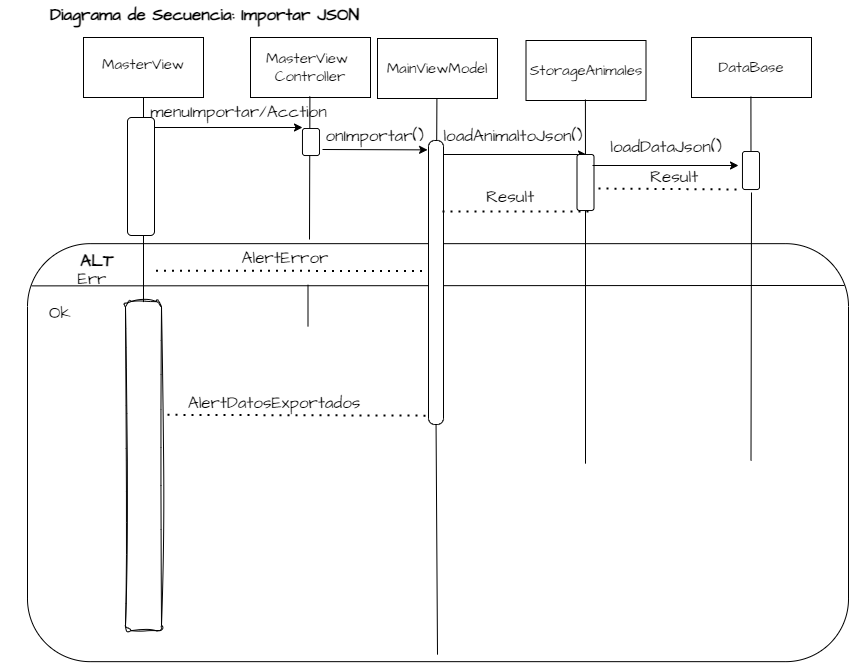

The diagram above was exported from draw.io. Its source (the exported page's mxGraphModel, read from the mxfile embedded in the PNG):
<mxGraphModel dx="1311" dy="821" grid="0" gridSize="10" guides="1" tooltips="1" connect="1" arrows="1" fold="1" page="1" pageScale="1" pageWidth="1169" pageHeight="827" math="0" shadow="0">
  <root>
    <mxCell id="0" />
    <mxCell id="1" parent="0" />
    <mxCell id="Ce-7Moy1NI2meAJlGpht-89" value="" style="rounded=1;whiteSpace=wrap;html=1;hachureGap=4;fontFamily=Architects Daughter;fontSource=https%3A%2F%2Ffonts.googleapis.com%2Fcss%3Ffamily%3DArchitects%2BDaughter;fontSize=17;shadow=0;labelBackgroundColor=default;" vertex="1" parent="1">
      <mxGeometry x="32" y="254.16" width="821" height="418" as="geometry" />
    </mxCell>
    <mxCell id="Ce-7Moy1NI2meAJlGpht-41" value="" style="rounded=0;whiteSpace=wrap;html=1;hachureGap=4;fontFamily=Architects Daughter;fontSource=https%3A%2F%2Ffonts.googleapis.com%2Fcss%3Ffamily%3DArchitects%2BDaughter;fontSize=15;shadow=0;labelBackgroundColor=default;" vertex="1" parent="1">
      <mxGeometry x="88" y="48" width="120" height="60" as="geometry" />
    </mxCell>
    <mxCell id="Ce-7Moy1NI2meAJlGpht-42" value="" style="rounded=0;whiteSpace=wrap;html=1;hachureGap=4;fontFamily=Architects Daughter;fontSource=https%3A%2F%2Ffonts.googleapis.com%2Fcss%3Ffamily%3DArchitects%2BDaughter;fontSize=15;shadow=0;labelBackgroundColor=default;" vertex="1" parent="1">
      <mxGeometry x="255" y="48" width="120" height="60" as="geometry" />
    </mxCell>
    <mxCell id="Ce-7Moy1NI2meAJlGpht-43" value="" style="rounded=0;whiteSpace=wrap;html=1;hachureGap=4;fontFamily=Architects Daughter;fontSource=https%3A%2F%2Ffonts.googleapis.com%2Fcss%3Ffamily%3DArchitects%2BDaughter;fontSize=15;shadow=0;labelBackgroundColor=default;" vertex="1" parent="1">
      <mxGeometry x="382" y="49" width="120" height="60" as="geometry" />
    </mxCell>
    <mxCell id="Ce-7Moy1NI2meAJlGpht-46" value="MasterView" style="text;html=1;strokeColor=none;fillColor=none;align=center;verticalAlign=middle;whiteSpace=wrap;rounded=0;fontSize=15;fontFamily=Architects Daughter;shadow=0;labelBackgroundColor=default;" vertex="1" parent="1">
      <mxGeometry x="118" y="60" width="60" height="30" as="geometry" />
    </mxCell>
    <mxCell id="Ce-7Moy1NI2meAJlGpht-47" value="MasterView&amp;nbsp;&lt;br&gt;Controller" style="text;html=1;strokeColor=none;fillColor=none;align=center;verticalAlign=middle;whiteSpace=wrap;rounded=0;fontSize=15;fontFamily=Architects Daughter;shadow=0;labelBackgroundColor=default;" vertex="1" parent="1">
      <mxGeometry x="285" y="63" width="60" height="30" as="geometry" />
    </mxCell>
    <mxCell id="Ce-7Moy1NI2meAJlGpht-48" value="MainViewModel" style="text;html=1;strokeColor=none;fillColor=none;align=center;verticalAlign=middle;whiteSpace=wrap;rounded=0;fontSize=15;fontFamily=Architects Daughter;shadow=0;labelBackgroundColor=default;" vertex="1" parent="1">
      <mxGeometry x="412" y="64" width="60" height="30" as="geometry" />
    </mxCell>
    <mxCell id="Ce-7Moy1NI2meAJlGpht-51" value="" style="endArrow=none;html=1;rounded=0;hachureGap=4;fontFamily=Architects Daughter;fontSource=https%3A%2F%2Ffonts.googleapis.com%2Fcss%3Ffamily%3DArchitects%2BDaughter;fontSize=15;entryX=0.5;entryY=1;entryDx=0;entryDy=0;shadow=0;labelBackgroundColor=default;" edge="1" parent="1" target="Ce-7Moy1NI2meAJlGpht-41">
      <mxGeometry width="50" height="50" relative="1" as="geometry">
        <mxPoint x="148" y="626" as="sourcePoint" />
        <mxPoint x="167" y="195" as="targetPoint" />
      </mxGeometry>
    </mxCell>
    <mxCell id="Ce-7Moy1NI2meAJlGpht-57" value="&lt;b&gt;&lt;font style=&quot;font-size: 17px;&quot;&gt;Diagrama de Secuencia: Importar JSON&amp;nbsp;&lt;/font&gt;&lt;/b&gt;" style="text;html=1;strokeColor=none;fillColor=none;align=center;verticalAlign=middle;whiteSpace=wrap;rounded=0;fontSize=15;fontFamily=Architects Daughter;shadow=0;labelBackgroundColor=default;" vertex="1" parent="1">
      <mxGeometry x="32" y="11" width="362" height="30" as="geometry" />
    </mxCell>
    <mxCell id="Ce-7Moy1NI2meAJlGpht-58" value="" style="endArrow=classic;html=1;rounded=0;hachureGap=4;fontFamily=Architects Daughter;fontSource=https%3A%2F%2Ffonts.googleapis.com%2Fcss%3Ffamily%3DArchitects%2BDaughter;fontSize=17;shadow=0;labelBackgroundColor=default;" edge="1" parent="1">
      <mxGeometry width="50" height="50" relative="1" as="geometry">
        <mxPoint x="149" y="138" as="sourcePoint" />
        <mxPoint x="307" y="138" as="targetPoint" />
      </mxGeometry>
    </mxCell>
    <mxCell id="Ce-7Moy1NI2meAJlGpht-59" value="menuImportar/Acction" style="text;html=1;strokeColor=none;fillColor=none;align=center;verticalAlign=middle;whiteSpace=wrap;rounded=0;fontSize=17;fontFamily=Architects Daughter;shadow=0;labelBackgroundColor=default;" vertex="1" parent="1">
      <mxGeometry x="202" y="108" width="83" height="30" as="geometry" />
    </mxCell>
    <mxCell id="Ce-7Moy1NI2meAJlGpht-60" value="" style="rounded=1;whiteSpace=wrap;html=1;hachureGap=4;fontFamily=Architects Daughter;fontSource=https%3A%2F%2Ffonts.googleapis.com%2Fcss%3Ffamily%3DArchitects%2BDaughter;fontSize=17;shadow=0;labelBackgroundColor=default;" vertex="1" parent="1">
      <mxGeometry x="132" y="128" width="27" height="118" as="geometry" />
    </mxCell>
    <mxCell id="Ce-7Moy1NI2meAJlGpht-52" value="" style="endArrow=none;html=1;rounded=0;hachureGap=4;fontFamily=Architects Daughter;fontSource=https%3A%2F%2Ffonts.googleapis.com%2Fcss%3Ffamily%3DArchitects%2BDaughter;fontSize=15;entryX=0.5;entryY=1;entryDx=0;entryDy=0;shadow=0;labelBackgroundColor=default;startArrow=none;" edge="1" parent="1">
      <mxGeometry width="50" height="50" relative="1" as="geometry">
        <mxPoint x="314" y="250" as="sourcePoint" />
        <mxPoint x="314.40999999999974" y="107" as="targetPoint" />
      </mxGeometry>
    </mxCell>
    <mxCell id="Ce-7Moy1NI2meAJlGpht-66" value="" style="rounded=1;whiteSpace=wrap;html=1;hachureGap=4;fontFamily=Architects Daughter;fontSource=https%3A%2F%2Ffonts.googleapis.com%2Fcss%3Ffamily%3DArchitects%2BDaughter;fontSize=17;shadow=0;labelBackgroundColor=default;" vertex="1" parent="1">
      <mxGeometry x="307" y="139" width="17" height="27" as="geometry" />
    </mxCell>
    <mxCell id="Ce-7Moy1NI2meAJlGpht-53" value="" style="endArrow=none;html=1;rounded=0;hachureGap=4;fontFamily=Architects Daughter;fontSource=https%3A%2F%2Ffonts.googleapis.com%2Fcss%3Ffamily%3DArchitects%2BDaughter;fontSize=15;entryX=0.5;entryY=1;entryDx=0;entryDy=0;shadow=0;labelBackgroundColor=default;startArrow=none;" edge="1" parent="1" source="Ce-7Moy1NI2meAJlGpht-72">
      <mxGeometry width="50" height="50" relative="1" as="geometry">
        <mxPoint x="441" y="430" as="sourcePoint" />
        <mxPoint x="441.40999999999985" y="109" as="targetPoint" />
      </mxGeometry>
    </mxCell>
    <mxCell id="Ce-7Moy1NI2meAJlGpht-90" value="&lt;b&gt;ALT&lt;/b&gt;" style="text;html=1;strokeColor=none;fillColor=none;align=center;verticalAlign=middle;whiteSpace=wrap;rounded=0;fontSize=17;fontFamily=Architects Daughter;shadow=0;labelBackgroundColor=default;" vertex="1" parent="1">
      <mxGeometry x="72" y="257.15999999999997" width="60" height="30" as="geometry" />
    </mxCell>
    <mxCell id="Ce-7Moy1NI2meAJlGpht-101" value="" style="rounded=0;whiteSpace=wrap;html=1;hachureGap=4;fontFamily=Architects Daughter;fontSource=https%3A%2F%2Ffonts.googleapis.com%2Fcss%3Ffamily%3DArchitects%2BDaughter;fontSize=15;shadow=0;labelBackgroundColor=default;" vertex="1" parent="1">
      <mxGeometry x="530.5" y="51" width="120" height="60" as="geometry" />
    </mxCell>
    <mxCell id="Ce-7Moy1NI2meAJlGpht-104" value="StorageAnimales" style="text;html=1;strokeColor=none;fillColor=none;align=center;verticalAlign=middle;whiteSpace=wrap;rounded=0;fontSize=15;fontFamily=Architects Daughter;shadow=0;labelBackgroundColor=default;" vertex="1" parent="1">
      <mxGeometry x="560.5" y="66" width="60" height="30" as="geometry" />
    </mxCell>
    <mxCell id="Ce-7Moy1NI2meAJlGpht-107" value="" style="endArrow=classic;html=1;rounded=0;hachureGap=4;fontFamily=Architects Daughter;fontSource=https%3A%2F%2Ffonts.googleapis.com%2Fcss%3Ffamily%3DArchitects%2BDaughter;fontSize=17;shadow=0;labelBackgroundColor=default;" edge="1" parent="1">
      <mxGeometry width="50" height="50" relative="1" as="geometry">
        <mxPoint x="448" y="165" as="sourcePoint" />
        <mxPoint x="591" y="165" as="targetPoint" />
      </mxGeometry>
    </mxCell>
    <mxCell id="Ce-7Moy1NI2meAJlGpht-108" value="loadAnimaltoJson()" style="text;html=1;strokeColor=none;fillColor=none;align=center;verticalAlign=middle;whiteSpace=wrap;rounded=0;fontSize=17;fontFamily=Architects Daughter;shadow=0;labelBackgroundColor=default;" vertex="1" parent="1">
      <mxGeometry x="474.5" y="132" width="86" height="30" as="geometry" />
    </mxCell>
    <mxCell id="Ce-7Moy1NI2meAJlGpht-110" value="AlertDatosExportados" style="text;html=1;strokeColor=none;fillColor=none;align=center;verticalAlign=middle;whiteSpace=wrap;rounded=0;fontSize=17;fontFamily=Architects Daughter;shadow=0;labelBackgroundColor=default;" vertex="1" parent="1">
      <mxGeometry x="183" y="404.16" width="192" height="19" as="geometry" />
    </mxCell>
    <mxCell id="Ce-7Moy1NI2meAJlGpht-112" value="" style="endArrow=none;html=1;rounded=0;hachureGap=4;fontFamily=Architects Daughter;fontSource=https%3A%2F%2Ffonts.googleapis.com%2Fcss%3Ffamily%3DArchitects%2BDaughter;fontSize=15;entryX=0.5;entryY=1;entryDx=0;entryDy=0;shadow=0;labelBackgroundColor=default;startArrow=none;" edge="1" parent="1" source="Ce-7Moy1NI2meAJlGpht-113">
      <mxGeometry width="50" height="50" relative="1" as="geometry">
        <mxPoint x="589.5" y="472" as="sourcePoint" />
        <mxPoint x="589.9099999999994" y="110" as="targetPoint" />
      </mxGeometry>
    </mxCell>
    <mxCell id="Ce-7Moy1NI2meAJlGpht-116" value="Err" style="text;html=1;strokeColor=none;fillColor=none;align=center;verticalAlign=middle;whiteSpace=wrap;rounded=0;fontSize=17;fontFamily=Architects Daughter;shadow=0;labelBackgroundColor=default;" vertex="1" parent="1">
      <mxGeometry x="42" y="281.16" width="110" height="17" as="geometry" />
    </mxCell>
    <mxCell id="Ce-7Moy1NI2meAJlGpht-118" value="" style="endArrow=none;html=1;rounded=0;hachureGap=4;fontFamily=Architects Daughter;fontSource=https%3A%2F%2Ffonts.googleapis.com%2Fcss%3Ffamily%3DArchitects%2BDaughter;fontSize=17;exitX=0.005;exitY=0.101;exitDx=0;exitDy=0;exitPerimeter=0;shadow=0;labelBackgroundColor=default;entryX=0.995;entryY=0.1;entryDx=0;entryDy=0;entryPerimeter=0;" edge="1" parent="1" source="Ce-7Moy1NI2meAJlGpht-89" target="Ce-7Moy1NI2meAJlGpht-89">
      <mxGeometry width="50" height="50" relative="1" as="geometry">
        <mxPoint x="42.57499999999982" y="396.074" as="sourcePoint" />
        <mxPoint x="658" y="296.16" as="targetPoint" />
      </mxGeometry>
    </mxCell>
    <mxCell id="Ce-7Moy1NI2meAJlGpht-117" value="&amp;nbsp;Ok" style="text;html=1;strokeColor=none;fillColor=none;align=center;verticalAlign=middle;whiteSpace=wrap;rounded=0;fontSize=17;fontFamily=Architects Daughter;shadow=0;labelBackgroundColor=default;" vertex="1" parent="1">
      <mxGeometry x="5" y="310.16" width="113" height="27" as="geometry" />
    </mxCell>
    <mxCell id="Ce-7Moy1NI2meAJlGpht-120" value="loadDataJson()" style="text;html=1;strokeColor=none;fillColor=none;align=center;verticalAlign=middle;whiteSpace=wrap;rounded=0;fontSize=17;fontFamily=Architects Daughter;shadow=0;labelBackgroundColor=default;" vertex="1" parent="1">
      <mxGeometry x="620.5" y="149.00000000000003" width="102" height="17" as="geometry" />
    </mxCell>
    <mxCell id="Ce-7Moy1NI2meAJlGpht-127" value="" style="endArrow=none;dashed=1;html=1;dashPattern=1 3;strokeWidth=2;rounded=0;hachureGap=4;fontFamily=Architects Daughter;fontSource=https%3A%2F%2Ffonts.googleapis.com%2Fcss%3Ffamily%3DArchitects%2BDaughter;fontSize=17;shadow=0;labelBackgroundColor=default;entryX=0;entryY=1;entryDx=0;entryDy=0;" edge="1" parent="1" target="Ce-7Moy1NI2meAJlGpht-192">
      <mxGeometry width="50" height="50" relative="1" as="geometry">
        <mxPoint x="595" y="198.98" as="sourcePoint" />
        <mxPoint x="717.5" y="198.82" as="targetPoint" />
      </mxGeometry>
    </mxCell>
    <mxCell id="Ce-7Moy1NI2meAJlGpht-128" value="Result" style="text;html=1;strokeColor=none;fillColor=none;align=center;verticalAlign=middle;whiteSpace=wrap;rounded=0;fontSize=17;fontFamily=Architects Daughter;shadow=0;labelBackgroundColor=default;" vertex="1" parent="1">
      <mxGeometry x="643" y="174" width="72" height="27" as="geometry" />
    </mxCell>
    <mxCell id="Ce-7Moy1NI2meAJlGpht-149" value="" style="endArrow=none;dashed=1;html=1;dashPattern=1 3;strokeWidth=2;rounded=0;hachureGap=4;fontFamily=Architects Daughter;fontSource=https%3A%2F%2Ffonts.googleapis.com%2Fcss%3Ffamily%3DArchitects%2BDaughter;fontSize=17;exitX=1.076;exitY=0.93;exitDx=0;exitDy=0;exitPerimeter=0;shadow=0;labelBackgroundColor=default;" edge="1" parent="1">
      <mxGeometry width="50" height="50" relative="1" as="geometry">
        <mxPoint x="160.55199999999968" y="281.1599999999999" as="sourcePoint" />
        <mxPoint x="433.00000000000006" y="281.53000000000003" as="targetPoint" />
      </mxGeometry>
    </mxCell>
    <mxCell id="Ce-7Moy1NI2meAJlGpht-161" value="" style="rounded=1;whiteSpace=wrap;html=1;shadow=0;labelBackgroundColor=#e6d1d1;sketch=1;hachureGap=4;jiggle=2;curveFitting=1;fontFamily=Architects Daughter;fontSource=https%3A%2F%2Ffonts.googleapis.com%2Fcss%3Ffamily%3DArchitects%2BDaughter;fontSize=17;" vertex="1" parent="1">
      <mxGeometry x="130" y="312.16" width="36" height="329" as="geometry" />
    </mxCell>
    <mxCell id="Ce-7Moy1NI2meAJlGpht-163" value="" style="endArrow=none;html=1;rounded=0;hachureGap=4;fontFamily=Architects Daughter;fontSource=https%3A%2F%2Ffonts.googleapis.com%2Fcss%3Ffamily%3DArchitects%2BDaughter;fontSize=15;entryX=0.5;entryY=1;entryDx=0;entryDy=0;shadow=0;labelBackgroundColor=default;startArrow=none;" edge="1" parent="1">
      <mxGeometry width="50" height="50" relative="1" as="geometry">
        <mxPoint x="312.5" y="337.1600000000001" as="sourcePoint" />
        <mxPoint x="312.5" y="295.16" as="targetPoint" />
      </mxGeometry>
    </mxCell>
    <mxCell id="Ce-7Moy1NI2meAJlGpht-164" value="" style="endArrow=classic;html=1;rounded=0;shadow=0;labelBackgroundColor=#e6d1d1;sketch=0;hachureGap=4;jiggle=2;curveFitting=1;fontFamily=Architects Daughter;fontSource=https%3A%2F%2Ffonts.googleapis.com%2Fcss%3Ffamily%3DArchitects%2BDaughter;fontSize=17;entryX=-0.063;entryY=0.033;entryDx=0;entryDy=0;entryPerimeter=0;" edge="1" parent="1" target="Ce-7Moy1NI2meAJlGpht-72">
      <mxGeometry width="50" height="50" relative="1" as="geometry">
        <mxPoint x="327" y="160" as="sourcePoint" />
        <mxPoint x="471" y="162.49999999999977" as="targetPoint" />
      </mxGeometry>
    </mxCell>
    <mxCell id="Ce-7Moy1NI2meAJlGpht-165" value="onImportar()" style="text;html=1;strokeColor=none;fillColor=none;align=center;verticalAlign=middle;whiteSpace=wrap;rounded=0;fontSize=17;fontFamily=Architects Daughter;" vertex="1" parent="1">
      <mxGeometry x="334" y="132" width="91" height="30" as="geometry" />
    </mxCell>
    <mxCell id="Ce-7Moy1NI2meAJlGpht-174" value="" style="endArrow=none;html=1;rounded=0;hachureGap=4;fontFamily=Architects Daughter;fontSource=https%3A%2F%2Ffonts.googleapis.com%2Fcss%3Ffamily%3DArchitects%2BDaughter;fontSize=15;entryX=0.5;entryY=1;entryDx=0;entryDy=0;shadow=0;labelBackgroundColor=default;" edge="1" parent="1">
      <mxGeometry width="50" height="50" relative="1" as="geometry">
        <mxPoint x="442" y="665.16" as="sourcePoint" />
        <mxPoint x="440.4999999999998" y="426.1599999999998" as="targetPoint" />
      </mxGeometry>
    </mxCell>
    <mxCell id="Ce-7Moy1NI2meAJlGpht-72" value="" style="rounded=1;whiteSpace=wrap;html=1;hachureGap=4;fontFamily=Architects Daughter;fontSource=https%3A%2F%2Ffonts.googleapis.com%2Fcss%3Ffamily%3DArchitects%2BDaughter;fontSize=17;shadow=0;labelBackgroundColor=default;arcSize=42;" vertex="1" parent="1">
      <mxGeometry x="433" y="151" width="15" height="284" as="geometry" />
    </mxCell>
    <mxCell id="Ce-7Moy1NI2meAJlGpht-179" value="" style="endArrow=none;html=1;rounded=0;hachureGap=4;fontFamily=Architects Daughter;fontSource=https%3A%2F%2Ffonts.googleapis.com%2Fcss%3Ffamily%3DArchitects%2BDaughter;fontSize=15;entryX=0.5;entryY=1;entryDx=0;entryDy=0;shadow=0;labelBackgroundColor=default;" edge="1" parent="1" target="Ce-7Moy1NI2meAJlGpht-113">
      <mxGeometry width="50" height="50" relative="1" as="geometry">
        <mxPoint x="590" y="474.16" as="sourcePoint" />
        <mxPoint x="590" y="246.16" as="targetPoint" />
      </mxGeometry>
    </mxCell>
    <mxCell id="Ce-7Moy1NI2meAJlGpht-113" value="" style="rounded=1;whiteSpace=wrap;html=1;hachureGap=4;fontFamily=Architects Daughter;fontSource=https%3A%2F%2Ffonts.googleapis.com%2Fcss%3Ffamily%3DArchitects%2BDaughter;fontSize=17;shadow=0;labelBackgroundColor=default;" vertex="1" parent="1">
      <mxGeometry x="581.5" y="165" width="17" height="56" as="geometry" />
    </mxCell>
    <mxCell id="Ce-7Moy1NI2meAJlGpht-181" value="" style="endArrow=none;dashed=1;html=1;dashPattern=1 3;strokeWidth=2;rounded=0;shadow=0;labelBackgroundColor=#e6d1d1;sketch=0;hachureGap=4;jiggle=2;curveFitting=1;fontFamily=Architects Daughter;fontSource=https%3A%2F%2Ffonts.googleapis.com%2Fcss%3Ffamily%3DArchitects%2BDaughter;fontSize=17;exitX=1.168;exitY=0.344;exitDx=0;exitDy=0;exitPerimeter=0;entryX=0;entryY=1;entryDx=0;entryDy=0;" edge="1" parent="1" source="Ce-7Moy1NI2meAJlGpht-161">
      <mxGeometry width="50" height="50" relative="1" as="geometry">
        <mxPoint x="387" y="640.16" as="sourcePoint" />
        <mxPoint x="432.9999999999998" y="426.15999999999957" as="targetPoint" />
      </mxGeometry>
    </mxCell>
    <mxCell id="Ce-7Moy1NI2meAJlGpht-183" value="AlertError" style="text;html=1;strokeColor=none;fillColor=none;align=center;verticalAlign=middle;whiteSpace=wrap;rounded=0;fontSize=17;fontFamily=Architects Daughter;shadow=0;labelBackgroundColor=default;" vertex="1" parent="1">
      <mxGeometry x="232" y="254.16" width="116" height="30" as="geometry" />
    </mxCell>
    <mxCell id="Ce-7Moy1NI2meAJlGpht-188" value="" style="rounded=0;whiteSpace=wrap;html=1;hachureGap=4;fontFamily=Architects Daughter;fontSource=https%3A%2F%2Ffonts.googleapis.com%2Fcss%3Ffamily%3DArchitects%2BDaughter;fontSize=15;shadow=0;labelBackgroundColor=default;" vertex="1" parent="1">
      <mxGeometry x="696" y="48" width="120" height="60" as="geometry" />
    </mxCell>
    <mxCell id="Ce-7Moy1NI2meAJlGpht-189" value="DataBase" style="text;html=1;strokeColor=none;fillColor=none;align=center;verticalAlign=middle;whiteSpace=wrap;rounded=0;fontSize=15;fontFamily=Architects Daughter;shadow=0;labelBackgroundColor=default;" vertex="1" parent="1">
      <mxGeometry x="726" y="63" width="60" height="30" as="geometry" />
    </mxCell>
    <mxCell id="Ce-7Moy1NI2meAJlGpht-190" value="" style="endArrow=none;html=1;rounded=0;hachureGap=4;fontFamily=Architects Daughter;fontSource=https%3A%2F%2Ffonts.googleapis.com%2Fcss%3Ffamily%3DArchitects%2BDaughter;fontSize=15;entryX=0.5;entryY=1;entryDx=0;entryDy=0;shadow=0;labelBackgroundColor=default;startArrow=none;" edge="1" parent="1" source="Ce-7Moy1NI2meAJlGpht-192">
      <mxGeometry width="50" height="50" relative="1" as="geometry">
        <mxPoint x="755" y="469" as="sourcePoint" />
        <mxPoint x="755.4099999999996" y="107" as="targetPoint" />
      </mxGeometry>
    </mxCell>
    <mxCell id="Ce-7Moy1NI2meAJlGpht-191" value="" style="endArrow=none;html=1;rounded=0;hachureGap=4;fontFamily=Architects Daughter;fontSource=https%3A%2F%2Ffonts.googleapis.com%2Fcss%3Ffamily%3DArchitects%2BDaughter;fontSize=15;shadow=0;labelBackgroundColor=default;" edge="1" parent="1">
      <mxGeometry width="50" height="50" relative="1" as="geometry">
        <mxPoint x="755.5" y="471.16" as="sourcePoint" />
        <mxPoint x="756" y="203" as="targetPoint" />
      </mxGeometry>
    </mxCell>
    <mxCell id="Ce-7Moy1NI2meAJlGpht-192" value="" style="rounded=1;whiteSpace=wrap;html=1;hachureGap=4;fontFamily=Architects Daughter;fontSource=https%3A%2F%2Ffonts.googleapis.com%2Fcss%3Ffamily%3DArchitects%2BDaughter;fontSize=17;shadow=0;labelBackgroundColor=default;" vertex="1" parent="1">
      <mxGeometry x="747" y="162" width="17" height="38" as="geometry" />
    </mxCell>
    <mxCell id="Ce-7Moy1NI2meAJlGpht-194" value="" style="endArrow=classic;html=1;rounded=0;shadow=0;labelBackgroundColor=#e6d1d1;sketch=0;hachureGap=4;jiggle=2;curveFitting=1;fontFamily=Architects Daughter;fontSource=https%3A%2F%2Ffonts.googleapis.com%2Fcss%3Ffamily%3DArchitects%2BDaughter;fontSize=17;" edge="1" parent="1">
      <mxGeometry width="50" height="50" relative="1" as="geometry">
        <mxPoint x="597" y="176" as="sourcePoint" />
        <mxPoint x="743" y="176" as="targetPoint" />
      </mxGeometry>
    </mxCell>
    <mxCell id="Ce-7Moy1NI2meAJlGpht-195" value="" style="endArrow=none;dashed=1;html=1;dashPattern=1 3;strokeWidth=2;rounded=0;hachureGap=4;fontFamily=Architects Daughter;fontSource=https%3A%2F%2Ffonts.googleapis.com%2Fcss%3Ffamily%3DArchitects%2BDaughter;fontSize=17;shadow=0;labelBackgroundColor=default;entryX=0;entryY=1;entryDx=0;entryDy=0;" edge="1" parent="1">
      <mxGeometry width="50" height="50" relative="1" as="geometry">
        <mxPoint x="447" y="222" as="sourcePoint" />
        <mxPoint x="593.5" y="222.0199999999999" as="targetPoint" />
      </mxGeometry>
    </mxCell>
    <mxCell id="Ce-7Moy1NI2meAJlGpht-196" value="Result" style="text;html=1;strokeColor=none;fillColor=none;align=center;verticalAlign=middle;whiteSpace=wrap;rounded=0;fontSize=17;fontFamily=Architects Daughter;shadow=0;labelBackgroundColor=default;" vertex="1" parent="1">
      <mxGeometry x="479" y="194" width="72" height="27" as="geometry" />
    </mxCell>
  </root>
</mxGraphModel>